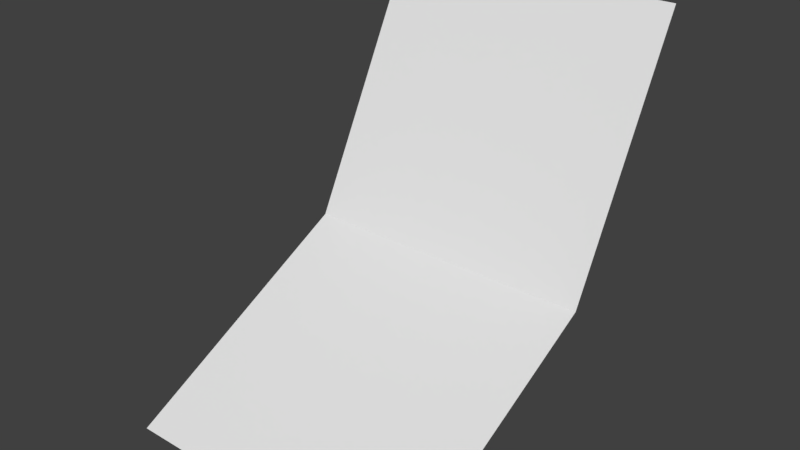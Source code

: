 # Source: ForwardUp.blend  (saved by Blender 2.78.0; exported with 4.5.12 LTS)
import bpy
from mathutils import Matrix  # noqa: F401  (used for matrix-valued properties, if any)

bpy.ops.wm.read_factory_settings(use_empty=True)
scene = bpy.context.scene
scene.name = 'Scene'

# ---- collections
col_collection_1 = bpy.data.collections.new('Collection 1'); scene.collection.children.link(col_collection_1)

# ---- world
world_world = bpy.data.worlds.new('World'); scene.world = world_world
world_world.color = (0.05088, 0.05088, 0.05088)
world_world.use_sun_shadow = False
world_world.sun_shadow_jitter_overblur = 0.0
world_world.cycles.sampling_method = 'MANUAL'

# ---- meshes
me_carrideforwardup = bpy.data.meshes.new('CarRideForwardUp')
me_carrideforwardup.from_pydata([(1.0, 1.0, 2.5), (-1.0, 1.0, 2.5), (1.0, -1.5, 0.0), (-1.0, -1.5, 0.0), (-1.0, 0.15, 0.85), (1.0, 0.15, 0.85)], [], [(4, 5, 0, 1), (3, 2, 5, 4)])
me_carrideforwardup.use_remesh_preserve_volume = False
me_carrideforwardup.use_remesh_preserve_attributes = False
me_carrideforwardup.use_mirror_vertex_groups = False
me_carrideforwardup.update()

# ---- objects
ob_carrideforwardup = bpy.data.objects.new('CarRideForwardUp', me_carrideforwardup)

# ---- transforms, parenting, visibility, modifiers, constraints
ob_carrideforwardup.location = (0.0, 0.0, 0.0)
ob_carrideforwardup.lineart.crease_threshold = 0.0

# ---- collection membership
col_collection_1.objects.link(ob_carrideforwardup)

# ---- scene / render settings (as saved in the file)
scene.frame_start = 1; scene.frame_end = 250; scene.frame_set(1)
scene.render.engine = 'CYCLES'
scene.render.resolution_percentage = 50
scene.render.dither_intensity = 0.0
scene.render.film_transparent = True
scene.render.use_motion_blur = True
scene.render.motion_blur_shutter = 0.25
scene.cycles.use_denoising = False
scene.cycles.samples = 128
scene.cycles.sampling_pattern = 'TABULATED_SOBOL'
scene.cycles.light_sampling_threshold = 0.0
scene.cycles.use_adaptive_sampling = False
scene.cycles.use_light_tree = False
scene.cycles.blur_glossy = 0.0
scene.cycles.sample_clamp_indirect = 0.0
scene.view_settings.view_transform = 'Standard'
bpy.context.view_layer.update()

# ---- added for rendering (the .blend has no active camera and no usable light): camera, sun
cam_auto = bpy.data.cameras.new('AutoCamera')
cam_auto.lens = 50.0
cam_auto.sensor_width = 36.0
cam_auto.clip_end = 1000.0
ob_auto_camera = bpy.data.objects.new('AutoCamera', cam_auto)
scene.collection.objects.link(ob_auto_camera)
ob_auto_camera.location = (3.75828, -4.75994, 4.25662)
ob_auto_camera.rotation_euler = (1.09748, -7.21219e-08, 0.694738)
scene.camera = ob_auto_camera
light_auto_sun = bpy.data.lights.new('AutoSun', 'SUN')
light_auto_sun.energy = 3.0
light_auto_sun.angle = 0.0523599
ob_auto_sun = bpy.data.objects.new('AutoSun', light_auto_sun)
scene.collection.objects.link(ob_auto_sun)
ob_auto_sun.rotation_euler = (0.872665, 0.174533, 0.523599)
bpy.context.view_layer.update()
